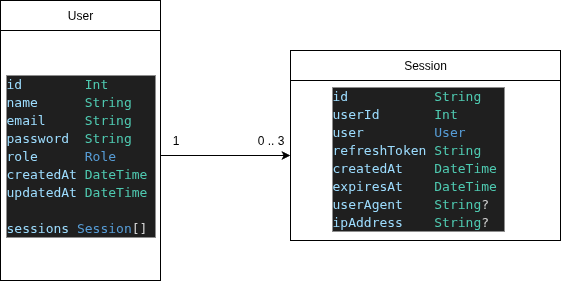

The diagram above was exported from draw.io. Its source (the exported page's mxGraphModel, read from the mxfile embedded in the PNG):
<mxGraphModel dx="872" dy="532" grid="1" gridSize="10" guides="1" tooltips="1" connect="1" arrows="1" fold="1" page="1" pageScale="1" pageWidth="850" pageHeight="1100" math="0" shadow="0">
  <root>
    <mxCell id="0" />
    <mxCell id="1" parent="0" />
    <mxCell id="ic8m-DBTtEDa_JPhtl7--1" value="User" style="swimlane;fontStyle=0;childLayout=stackLayout;horizontal=1;startSize=30;horizontalStack=0;resizeParent=1;resizeParentMax=0;resizeLast=0;collapsible=1;marginBottom=0;whiteSpace=wrap;html=1;" vertex="1" parent="1">
      <mxGeometry x="180" y="150" width="160" height="280" as="geometry" />
    </mxCell>
    <mxCell id="ic8m-DBTtEDa_JPhtl7--13" style="edgeStyle=orthogonalEdgeStyle;rounded=0;orthogonalLoop=1;jettySize=auto;html=1;exitX=1;exitY=0.5;exitDx=0;exitDy=0;" edge="1" parent="ic8m-DBTtEDa_JPhtl7--1" source="ic8m-DBTtEDa_JPhtl7--2">
      <mxGeometry relative="1" as="geometry">
        <mxPoint x="290" y="155" as="targetPoint" />
      </mxGeometry>
    </mxCell>
    <mxCell id="ic8m-DBTtEDa_JPhtl7--2" value="&lt;div style=&quot;background-color: rgb(31, 31, 31); font-family: &amp;quot;Droid Sans Mono&amp;quot;, &amp;quot;monospace&amp;quot;, monospace; font-size: 13px; line-height: 18px; white-space: pre; color: rgb(204, 204, 204);&quot;&gt;&lt;div style=&quot;color: rgb(204, 204, 204);&quot;&gt;&lt;span style=&quot;color: #9cdcfe;&quot;&gt;id&lt;/span&gt;        &lt;span style=&quot;color: #4ec9b0;&quot;&gt;Int&lt;/span&gt;      &lt;/div&gt;&lt;div style=&quot;color: rgb(204, 204, 204);&quot;&gt;&lt;span style=&quot;color: #9cdcfe;&quot;&gt;name&lt;/span&gt;      &lt;span style=&quot;color: #4ec9b0;&quot;&gt;String&lt;/span&gt;&lt;/div&gt;&lt;div style=&quot;&quot;&gt;&lt;span style=&quot;color: rgb(156, 220, 254);&quot;&gt;email&lt;/span&gt;&lt;font color=&quot;#cccccc&quot;&gt;     &lt;/font&gt;&lt;font color=&quot;#4ec9b0&quot;&gt;String &lt;/font&gt;&lt;/div&gt;&lt;div style=&quot;color: rgb(204, 204, 204);&quot;&gt;&lt;span style=&quot;color: #9cdcfe;&quot;&gt;password&lt;/span&gt;  &lt;span style=&quot;color: #4ec9b0;&quot;&gt;String&lt;/span&gt;&lt;/div&gt;&lt;div style=&quot;color: rgb(204, 204, 204);&quot;&gt;&lt;span style=&quot;color: #9cdcfe;&quot;&gt;role&lt;/span&gt;      &lt;span style=&quot;color: #569cd6;&quot;&gt;Role&lt;/span&gt;     &lt;/div&gt;&lt;div style=&quot;color: rgb(204, 204, 204);&quot;&gt;&lt;span style=&quot;color: #9cdcfe;&quot;&gt;createdAt&lt;/span&gt; &lt;span style=&quot;color: #4ec9b0;&quot;&gt;DateTime&lt;/span&gt;&lt;/div&gt;&lt;div style=&quot;color: rgb(204, 204, 204);&quot;&gt;&lt;span style=&quot;color: #9cdcfe;&quot;&gt;updatedAt&lt;/span&gt; &lt;span style=&quot;color: #4ec9b0;&quot;&gt;DateTime&lt;/span&gt;&lt;/div&gt;&lt;font color=&quot;#cccccc&quot;&gt;&lt;br&gt;&lt;/font&gt;&lt;div style=&quot;color: rgb(204, 204, 204);&quot;&gt;&lt;span style=&quot;color: #9cdcfe;&quot;&gt;sessions&lt;/span&gt; &lt;span style=&quot;color: #569cd6;&quot;&gt;Session&lt;/span&gt;&lt;span style=&quot;color: #d4d4d4;&quot;&gt;[]&lt;/span&gt;&lt;/div&gt;&lt;/div&gt;" style="text;strokeColor=none;fillColor=none;align=left;verticalAlign=middle;spacingLeft=4;spacingRight=4;overflow=hidden;points=[[0,0.5],[1,0.5]];portConstraint=eastwest;rotatable=0;whiteSpace=wrap;html=1;" vertex="1" parent="ic8m-DBTtEDa_JPhtl7--1">
      <mxGeometry y="30" width="160" height="250" as="geometry" />
    </mxCell>
    <mxCell id="ic8m-DBTtEDa_JPhtl7--11" value="" style="group" vertex="1" connectable="0" parent="1">
      <mxGeometry x="470" y="200" width="270" height="200" as="geometry" />
    </mxCell>
    <mxCell id="ic8m-DBTtEDa_JPhtl7--5" value="&lt;div style=&quot;color: #cccccc;background-color: #1f1f1f;font-family: 'Droid Sans Mono', 'monospace', monospace;font-weight: normal;font-size: 13px;line-height: 18px;white-space: pre;&quot;&gt;&lt;div&gt;&lt;span style=&quot;color: #9cdcfe;&quot;&gt;id&lt;/span&gt;&lt;span style=&quot;color: #cccccc;&quot;&gt;           &lt;/span&gt;&lt;span style=&quot;color: #4ec9b0;&quot;&gt;String&lt;/span&gt;&lt;/div&gt;&lt;div&gt;&lt;span style=&quot;color: #9cdcfe;&quot;&gt;userId&lt;/span&gt;&lt;span style=&quot;color: #cccccc;&quot;&gt;       &lt;/span&gt;&lt;span style=&quot;color: #4ec9b0;&quot;&gt;Int&lt;/span&gt;&lt;/div&gt;&lt;div&gt;&lt;span style=&quot;color: #9cdcfe;&quot;&gt;user&lt;/span&gt;&lt;span style=&quot;color: #cccccc;&quot;&gt;         &lt;/span&gt;&lt;span style=&quot;color: #569cd6;&quot;&gt;User&lt;/span&gt;&lt;span style=&quot;color: #cccccc;&quot;&gt;     &lt;/span&gt;&lt;/div&gt;&lt;div&gt;&lt;span style=&quot;color: #9cdcfe;&quot;&gt;refreshToken&lt;/span&gt;&lt;span style=&quot;color: #cccccc;&quot;&gt; &lt;/span&gt;&lt;span style=&quot;color: #4ec9b0;&quot;&gt;String&lt;/span&gt;&lt;/div&gt;&lt;div&gt;&lt;span style=&quot;color: #9cdcfe;&quot;&gt;createdAt&lt;/span&gt;&lt;span style=&quot;color: #cccccc;&quot;&gt;    &lt;/span&gt;&lt;span style=&quot;color: #4ec9b0;&quot;&gt;DateTime&lt;/span&gt;&lt;/div&gt;&lt;div&gt;&lt;span style=&quot;color: #9cdcfe;&quot;&gt;expiresAt&lt;/span&gt;&lt;span style=&quot;color: #cccccc;&quot;&gt;    &lt;/span&gt;&lt;span style=&quot;color: #4ec9b0;&quot;&gt;DateTime&lt;/span&gt;&lt;/div&gt;&lt;div&gt;&lt;span style=&quot;color: #9cdcfe;&quot;&gt;userAgent&lt;/span&gt;&lt;span style=&quot;color: #cccccc;&quot;&gt;    &lt;/span&gt;&lt;span style=&quot;color: #4ec9b0;&quot;&gt;String&lt;/span&gt;&lt;span style=&quot;color: #d4d4d4;&quot;&gt;?&lt;/span&gt;&lt;/div&gt;&lt;div&gt;&lt;span style=&quot;color: #9cdcfe;&quot;&gt;ipAddress&lt;/span&gt;&lt;span style=&quot;color: #cccccc;&quot;&gt;    &lt;/span&gt;&lt;span style=&quot;color: #4ec9b0;&quot;&gt;String&lt;/span&gt;&lt;span style=&quot;color: #d4d4d4;&quot;&gt;?&lt;/span&gt;&lt;/div&gt;&lt;/div&gt;" style="text;whiteSpace=wrap;html=1;" vertex="1" parent="ic8m-DBTtEDa_JPhtl7--11">
      <mxGeometry x="40" y="30" width="170" height="170" as="geometry" />
    </mxCell>
    <mxCell id="ic8m-DBTtEDa_JPhtl7--6" value="Session" style="swimlane;fontStyle=0;childLayout=stackLayout;horizontal=1;startSize=30;horizontalStack=0;resizeParent=1;resizeParentMax=0;resizeLast=0;collapsible=1;marginBottom=0;whiteSpace=wrap;html=1;" vertex="1" parent="ic8m-DBTtEDa_JPhtl7--11">
      <mxGeometry width="270" height="190" as="geometry" />
    </mxCell>
    <mxCell id="ic8m-DBTtEDa_JPhtl7--14" value="1" style="text;html=1;align=center;verticalAlign=middle;resizable=0;points=[];autosize=1;strokeColor=none;fillColor=none;" vertex="1" parent="1">
      <mxGeometry x="340" y="275" width="30" height="30" as="geometry" />
    </mxCell>
    <mxCell id="ic8m-DBTtEDa_JPhtl7--15" value="0 .. 3" style="text;html=1;align=center;verticalAlign=middle;resizable=0;points=[];autosize=1;strokeColor=none;fillColor=none;" vertex="1" parent="1">
      <mxGeometry x="425" y="275" width="50" height="30" as="geometry" />
    </mxCell>
  </root>
</mxGraphModel>